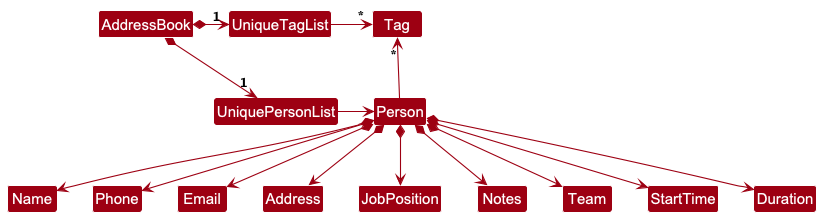

The diagram above was rendered by PlantUML. Its source (embedded in the PNG):
@startuml
!include style.puml
skinparam arrowThickness 1.1
skinparam arrowColor MODEL_COLOR
skinparam classBackgroundColor MODEL_COLOR

AddressBook *-right-> "1" UniquePersonList
AddressBook *-right-> "1" UniqueTagList
UniqueTagList -[hidden]down- UniquePersonList
UniqueTagList -[hidden]down- UniquePersonList

UniqueTagList -right-> "*" Tag
UniquePersonList -right-> Person

Person -up-> "*" Tag

Person *--> Name
Person *--> Phone
Person *--> Email
Person *--> Address
Person *--> JobPosition
Person *--> Notes
Person *--> Team
Person *--> StartTime
Person *--> Duration
@enduml